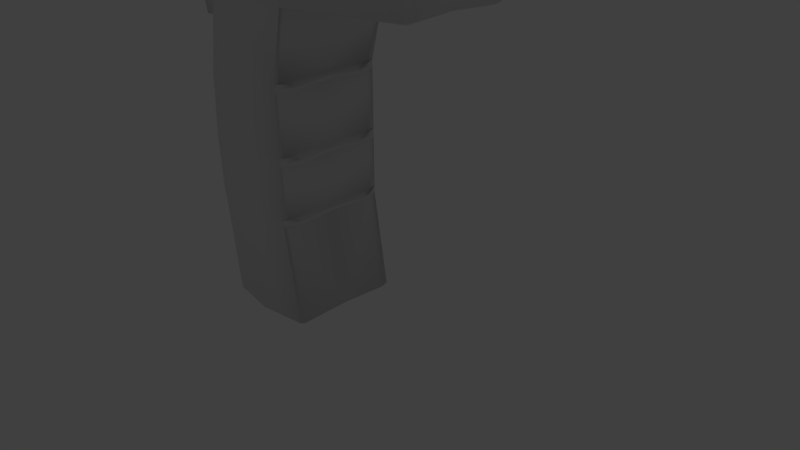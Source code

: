 # Source: termometr1.blend  (saved by Blender 2.78.0; exported with 4.5.12 LTS)
import bpy
from mathutils import Matrix  # noqa: F401  (used for matrix-valued properties, if any)

bpy.ops.wm.read_factory_settings(use_empty=True)
scene = bpy.context.scene
scene.name = 'Scene'

# ---- collections
col_collection_1 = bpy.data.collections.new('Collection 1'); scene.collection.children.link(col_collection_1)

# ---- materials (node trees are filled in below, after node groups)
mat_material = bpy.data.materials.new('Material')
mat_material.alpha_threshold = 0.0
mat_material.use_transparent_shadow = False
mat_material.roughness = 0.5
mat_material.line_color = (0.0, 0.0, 0.0, 1.0)

# ---- material node trees

# ---- world
world_world = bpy.data.worlds.new('World'); scene.world = world_world
world_world.color = (0.05088, 0.05088, 0.05088)
world_world.use_sun_shadow = False
world_world.sun_shadow_jitter_overblur = 0.0
world_world.cycles.sampling_method = 'NONE'
world_world.cycles.sample_map_resolution = 256

# ---- cameras
cam_camera = bpy.data.cameras.new('Camera')
cam_camera.clip_end = 100.0
cam_camera.lens = 35.0
cam_camera.sensor_width = 32.0
cam_camera.sensor_height = 18.0
cam_camera.ortho_scale = 7.314
cam_camera.dof.focus_distance = 0.0
cam_camera.dof.aperture_fstop = 128.0

# ---- lights
light_lamp = bpy.data.lights.new('Lamp', 'POINT')
light_lamp.transmission_factor = 0.0
light_lamp.cutoff_distance = 30.0
light_lamp.energy = 100.0
light_lamp.shadow_buffer_clip_start = 1.001
light_lamp.shadow_soft_size = 0.1
light_lamp.shadow_maximum_resolution = 0.006
light_lamp.use_absolute_resolution = True
light_lamp.cycles.use_multiple_importance_sampling = False

# ---- meshes
me_cube_001 = bpy.data.meshes.new('Cube.001')
me_cube_001.from_pydata([(-1.393, -0.2488, -1.162), (-1.393, -0.2524, -1.133), (-1.393, -0.2632, -1.104), (-1.393, -0.2806, -1.078), (-1.393, -0.3041, -1.055), (-1.393, -0.3326, -1.036), (-1.393, -0.3653, -1.022), (-1.393, -0.4007, -1.013), (-1.393, -0.4375, -1.01), (-1.393, -0.4743, -1.013), (-1.393, -0.5097, -1.022), (-1.393, -0.5423, -1.036), (-1.393, -0.5709, -1.055), (-1.393, -0.5943, -1.078), (-1.393, -0.6118, -1.104), (-1.393, -0.6225, -1.133), (-1.393, -0.6261, -1.162), (-1.393, -0.6225, -1.192), (-1.393, -0.6118, -1.221), (-1.393, -0.5943, -1.247), (-1.393, -0.5709, -1.27), (-1.393, -0.5423, -1.289), (-1.393, -0.5097, -1.303), (-1.393, -0.4743, -1.312), (-1.393, -0.4375, -1.315), (-1.393, -0.4007, -1.312), (-1.393, -0.3653, -1.303), (-1.393, -0.3326, -1.289), (-1.393, -0.3041, -1.27), (-1.393, -0.2806, -1.247), (-1.393, -0.2632, -1.221), (-1.393, -0.2524, -1.192), (-1.247, -0.2524, -1.133), (-1.247, -0.2488, -1.162), (-1.247, -0.2632, -1.104), (-1.247, -0.2806, -1.078), (-1.247, -0.3041, -1.055), (-1.247, -0.3326, -1.036), (-1.247, -0.3653, -1.022), (-1.247, -0.4007, -1.013), (-1.247, -0.4375, -1.01), (-1.247, -0.4743, -1.013), (-1.247, -0.5097, -1.022), (-1.247, -0.5423, -1.036), (-1.247, -0.5709, -1.055), (-1.247, -0.5943, -1.078), (-1.247, -0.6118, -1.104), (-1.247, -0.6225, -1.133), (-1.247, -0.6261, -1.162), (-1.247, -0.6225, -1.192), (-1.247, -0.6118, -1.221), (-1.247, -0.5943, -1.247), (-1.247, -0.5709, -1.27), (-1.247, -0.5423, -1.289), (-1.247, -0.5097, -1.303), (-1.247, -0.4743, -1.312), (-1.247, -0.4375, -1.315), (-1.247, -0.4007, -1.312), (-1.247, -0.3653, -1.303), (-1.247, -0.3326, -1.289), (-1.247, -0.3041, -1.27), (-1.247, -0.2806, -1.247), (-1.247, -0.2632, -1.221), (-1.247, -0.2524, -1.192)], [], [(1, 0, 31, 30, 29, 28, 27, 26, 25, 24, 23, 22, 21, 20, 19, 18, 17, 16, 15, 14, 13, 12, 11, 10, 9, 8, 7, 6, 5, 4, 3, 2), (32, 34, 35, 36, 37, 38, 39, 40, 41, 42, 43, 44, 45, 46, 47, 48, 49, 50, 51, 52, 53, 54, 55, 56, 57, 58, 59, 60, 61, 62, 63, 33), (28, 60, 59, 27), (15, 47, 46, 14), (2, 34, 32, 1), (29, 61, 60, 28), (16, 48, 47, 15), (3, 35, 34, 2), (30, 62, 61, 29), (17, 49, 48, 16), (4, 36, 35, 3), (31, 63, 62, 30), (18, 50, 49, 17), (5, 37, 36, 4), (0, 33, 63, 31), (19, 51, 50, 18), (6, 38, 37, 5), (20, 52, 51, 19), (7, 39, 38, 6), (21, 53, 52, 20), (8, 40, 39, 7), (22, 54, 53, 21), (9, 41, 40, 8), (23, 55, 54, 22), (10, 42, 41, 9), (24, 56, 55, 23), (11, 43, 42, 10), (25, 57, 56, 24), (12, 44, 43, 11), (26, 58, 57, 25), (13, 45, 44, 12), (27, 59, 58, 26), (14, 46, 45, 13), (1, 32, 33, 0)])
me_cube_001.polygons.foreach_set('use_smooth', [True] * 34)
_uv = me_cube_001.uv_layers.new(name='UVMap')
_uv.uv.foreach_set('vector', [0.6838, 0.3484, 0.6937, 0.3223, 0.697, 0.2946, 0.6936, 0.2663, 0.6836, 0.2386, 0.6675, 0.2125, 0.6458, 0.1891, 0.6194, 0.1691, 0.5892, 0.1534, 0.5566, 0.1426, 0.5226, 0.1371, 0.4886, 0.1371, 0.4559, 0.1426, 0.4258, 0.1534, 0.3995, 0.1691, 0.3779, 0.1891, 0.3618, 0.2125, 0.3519, 0.2386, 0.3486, 0.2663, 0.352, 0.2946, 0.362, 0.3223, 0.3781, 0.3484, 0.3998, 0.3719, 0.4262, 0.3918, 0.4564, 0.4075, 0.4891, 0.4183, 0.523, 0.4238, 0.557, 0.4238, 0.5897, 0.4183, 0.6198, 0.4075, 0.6461, 0.3918, 0.6678, 0.3719, 0.3484, 0.2946, 0.345, 0.2663, 0.3351, 0.2386, 0.319, 0.2125, 0.2973, 0.1891, 0.2708, 0.1691, 0.2407, 0.1534, 0.208, 0.1426, 0.174, 0.1371, 0.1401, 0.1371, 0.1074, 0.1426, 0.07731, 0.1534, 0.05094, 0.1691, 0.02932, 0.1891, 0.01327, 0.2125, 0.0034, 0.2386, 0.0001002, 0.2663, 0.003493, 0.2946, 0.01345, 0.3223, 0.02959, 0.3484, 0.05128, 0.3719, 0.07771, 0.3918, 0.1078, 0.4075, 0.1405, 0.4183, 0.1745, 0.4238, 0.2085, 0.4238, 0.2411, 0.4183, 0.2712, 0.4075, 0.2976, 0.3918, 0.3192, 0.3719, 0.3353, 0.3484, 0.3451, 0.3223, 0.8555, 0.1369, 0.8555, 0.0001002, 0.8236, 0.0001002, 0.8236, 0.1369, 0.4442, 0.1369, 0.4442, 0.0001007, 0.4158, 0.0001008, 0.4158, 0.1369, 0.02855, 0.1369, 0.02855, 0.0001007, 0.0001002, 0.0001006, 0.0001002, 0.1369, 0.8862, 0.1369, 0.8862, 0.0001002, 0.8555, 0.0001002, 0.8555, 0.1369, 0.4721, 0.1369, 0.4721, 0.0001007, 0.4442, 0.0001007, 0.4442, 0.1369, 0.05798, 0.1369, 0.05798, 0.0001007, 0.02855, 0.0001007, 0.02855, 0.1369, 0.9157, 0.1369, 0.9157, 0.0001006, 0.8862, 0.0001002, 0.8862, 0.1369, 0.5, 0.1369, 0.5, 0.0001003, 0.4721, 0.0001007, 0.4721, 0.1369, 0.08866, 0.1369, 0.08866, 0.0001007, 0.05798, 0.0001007, 0.05798, 0.1369, 0.9441, 0.1369, 0.9441, 0.0001006, 0.9157, 0.0001006, 0.9157, 0.1369, 0.5284, 0.1369, 0.5284, 0.0001006, 0.5, 0.0001003, 0.5, 0.1369, 0.1206, 0.1369, 0.1206, 0.0001007, 0.08866, 0.0001007, 0.08866, 0.1369, 0.972, 0.1369, 0.972, 0.0001007, 0.9441, 0.0001006, 0.9441, 0.1369, 0.5579, 0.1369, 0.5579, 0.0001002, 0.5284, 0.0001006, 0.5284, 0.1369, 0.1538, 0.1369, 0.1538, 0.0001006, 0.1206, 0.0001007, 0.1206, 0.1369, 0.5886, 0.1369, 0.5886, 0.0001002, 0.5579, 0.0001002, 0.5579, 0.1369, 0.1877, 0.1369, 0.1877, 0.0001006, 0.1538, 0.0001006, 0.1538, 0.1369, 0.6205, 0.1369, 0.6205, 0.0001003, 0.5886, 0.0001002, 0.5886, 0.1369, 0.2222, 0.1369, 0.2222, 0.0001006, 0.1877, 0.0001006, 0.1877, 0.1369, 0.6537, 0.1369, 0.6537, 0.0001003, 0.6205, 0.0001003, 0.6205, 0.1369, 0.2566, 0.1369, 0.2566, 0.0001006, 0.2222, 0.0001006, 0.2222, 0.1369, 0.6876, 0.1369, 0.6876, 0.0001003, 0.6537, 0.0001003, 0.6537, 0.1369, 0.2906, 0.1369, 0.2906, 0.0001007, 0.2566, 0.0001006, 0.2566, 0.1369, 0.7221, 0.1369, 0.7221, 0.0001003, 0.6876, 0.0001003, 0.6876, 0.1369, 0.3237, 0.1369, 0.3237, 0.0001007, 0.2906, 0.0001007, 0.2906, 0.1369, 0.7565, 0.1369, 0.7565, 0.0001006, 0.7221, 0.0001003, 0.7221, 0.1369, 0.3556, 0.1369, 0.3556, 0.0001007, 0.3237, 0.0001007, 0.3237, 0.1369, 0.7905, 0.1369, 0.7905, 0.0001006, 0.7565, 0.0001006, 0.7565, 0.1369, 0.3863, 0.1369, 0.3863, 0.0001007, 0.3556, 0.0001007, 0.3556, 0.1369, 0.8236, 0.1369, 0.8236, 0.0001002, 0.7905, 0.0001006, 0.7905, 0.1369, 0.4158, 0.1369, 0.4158, 0.0001008, 0.3863, 0.0001007, 0.3863, 0.1369, 0.9999, 0.1369, 0.9999, 0.0001007, 0.972, 0.0001007, 0.972, 0.1369])
_ca = me_cube_001.color_attributes.new('Col', 'BYTE_COLOR', 'CORNER')
_ca.data.foreach_set('color', [1.0, 1.0, 1.0, 1.0, 1.0, 1.0, 1.0, 1.0, 1.0, 1.0, 1.0, 1.0, 1.0, 1.0, 1.0, 1.0, 1.0, 1.0, 1.0, 1.0, 1.0, 1.0, 1.0, 1.0, 1.0, 1.0, 1.0, 1.0, 1.0, 1.0, 1.0, 1.0, 1.0, 1.0, 1.0, 1.0, 1.0, 1.0, 1.0, 1.0, 1.0, 1.0, 1.0, 1.0, 1.0, 1.0, 1.0, 1.0, 1.0, 1.0, 1.0, 1.0, 1.0, 1.0, 1.0, 1.0, 1.0, 1.0, 1.0, 1.0, 1.0, 1.0, 1.0, 1.0, 1.0, 1.0, 1.0, 1.0, 1.0, 1.0, 1.0, 1.0, 1.0, 1.0, 1.0, 1.0, 1.0, 1.0, 1.0, 1.0, 1.0, 1.0, 1.0, 1.0, 1.0, 1.0, 1.0, 1.0, 1.0, 1.0, 1.0, 1.0, 1.0, 1.0, 1.0, 1.0, 1.0, 1.0, 1.0, 1.0, 1.0, 1.0, 1.0, 1.0, 1.0, 1.0, 1.0, 1.0, 1.0, 1.0, 1.0, 1.0, 1.0, 1.0, 1.0, 1.0, 1.0, 1.0, 1.0, 1.0, 1.0, 1.0, 1.0, 1.0, 1.0, 1.0, 1.0, 1.0, 1.0, 1.0, 1.0, 1.0, 1.0, 1.0, 1.0, 1.0, 1.0, 1.0, 1.0, 1.0, 1.0, 1.0, 1.0, 1.0, 1.0, 1.0, 1.0, 1.0, 1.0, 1.0, 1.0, 1.0, 1.0, 1.0, 1.0, 1.0, 1.0, 1.0, 1.0, 1.0, 1.0, 1.0, 1.0, 1.0, 1.0, 1.0, 1.0, 1.0, 1.0, 1.0, 1.0, 1.0, 1.0, 1.0, 1.0, 1.0, 1.0, 1.0, 1.0, 1.0, 1.0, 1.0, 1.0, 1.0, 1.0, 1.0, 1.0, 1.0, 1.0, 1.0, 1.0, 1.0, 1.0, 1.0, 1.0, 1.0, 1.0, 1.0, 1.0, 1.0, 1.0, 1.0, 1.0, 1.0, 1.0, 1.0, 1.0, 1.0, 1.0, 1.0, 1.0, 1.0, 1.0, 1.0, 1.0, 1.0, 1.0, 1.0, 1.0, 1.0, 1.0, 1.0, 1.0, 1.0, 1.0, 1.0, 1.0, 1.0, 1.0, 1.0, 1.0, 1.0, 1.0, 1.0, 1.0, 1.0, 1.0, 1.0, 1.0, 1.0, 1.0, 1.0, 1.0, 1.0, 1.0, 1.0, 1.0, 1.0, 1.0, 1.0, 1.0, 1.0, 1.0, 1.0, 1.0, 1.0, 1.0, 1.0, 1.0, 1.0, 1.0, 1.0, 1.0, 1.0, 1.0, 1.0, 1.0, 1.0, 1.0, 1.0, 1.0, 1.0, 1.0, 1.0, 1.0, 1.0, 1.0, 1.0, 1.0, 1.0, 1.0, 1.0, 1.0, 1.0, 1.0, 1.0, 1.0, 1.0, 1.0, 1.0, 1.0, 1.0, 1.0, 1.0, 1.0, 1.0, 1.0, 1.0, 1.0, 1.0, 1.0, 1.0, 1.0, 1.0, 1.0, 1.0, 1.0, 1.0, 1.0, 1.0, 1.0, 1.0, 1.0, 1.0, 1.0, 1.0, 1.0, 1.0, 1.0, 1.0, 1.0, 1.0, 1.0, 1.0, 1.0, 1.0, 1.0, 1.0, 1.0, 1.0, 1.0, 1.0, 1.0, 1.0, 1.0, 1.0, 1.0, 1.0, 1.0, 1.0, 1.0, 1.0, 1.0, 1.0, 1.0, 1.0, 1.0, 1.0, 1.0, 1.0, 1.0, 1.0, 1.0, 1.0, 1.0, 1.0, 1.0, 1.0, 1.0, 1.0, 1.0, 1.0, 1.0, 1.0, 1.0, 1.0, 1.0, 1.0, 1.0, 1.0, 1.0, 1.0, 1.0, 1.0, 1.0, 1.0, 1.0, 1.0, 1.0, 1.0, 1.0, 1.0, 1.0, 1.0, 1.0, 1.0, 1.0, 1.0, 1.0, 1.0, 1.0, 1.0, 1.0, 1.0, 1.0, 1.0, 1.0, 1.0, 1.0, 1.0, 1.0, 1.0, 1.0, 1.0, 1.0, 1.0, 1.0, 1.0, 1.0, 1.0, 1.0, 1.0, 1.0, 1.0, 1.0, 1.0, 1.0, 1.0, 1.0, 1.0, 1.0, 1.0, 1.0, 1.0, 1.0, 1.0, 1.0, 1.0, 1.0, 1.0, 1.0, 1.0, 1.0, 1.0, 1.0, 1.0, 1.0, 1.0, 1.0, 1.0, 1.0, 1.0, 1.0, 1.0, 1.0, 1.0, 1.0, 1.0, 1.0, 1.0, 1.0, 1.0, 1.0, 1.0, 1.0, 1.0, 1.0, 1.0, 1.0, 1.0, 1.0, 1.0, 1.0, 1.0, 1.0, 1.0, 1.0, 1.0, 1.0, 1.0, 1.0, 1.0, 1.0, 1.0, 1.0, 1.0, 1.0, 1.0, 1.0, 1.0, 1.0, 1.0, 1.0, 1.0, 1.0, 1.0, 1.0, 1.0, 1.0, 1.0, 1.0, 1.0, 1.0, 1.0, 1.0, 1.0, 1.0, 1.0, 1.0, 1.0, 1.0, 1.0, 1.0, 1.0, 1.0, 1.0, 1.0, 1.0, 1.0, 1.0, 1.0, 1.0, 1.0, 1.0, 1.0, 1.0, 1.0, 1.0, 1.0, 1.0, 1.0, 1.0, 1.0, 1.0, 1.0, 1.0, 1.0, 1.0, 1.0, 1.0, 1.0, 1.0, 1.0, 1.0, 1.0, 1.0, 1.0, 1.0, 1.0, 1.0, 1.0, 1.0, 1.0, 1.0, 1.0, 1.0, 1.0, 1.0, 1.0, 1.0, 1.0, 1.0, 1.0, 1.0, 1.0, 1.0, 1.0, 1.0, 1.0, 1.0, 1.0, 1.0, 1.0, 1.0, 1.0, 1.0, 1.0, 1.0, 1.0, 1.0, 1.0, 1.0, 1.0, 1.0, 1.0, 1.0, 1.0, 1.0, 1.0, 1.0, 1.0, 1.0, 1.0, 1.0, 1.0, 1.0, 1.0, 1.0, 1.0, 1.0, 1.0, 1.0, 1.0, 1.0, 1.0, 1.0, 1.0, 1.0, 1.0, 1.0, 1.0, 1.0, 1.0, 1.0, 1.0, 1.0, 1.0, 1.0, 1.0, 1.0, 1.0, 1.0, 1.0, 1.0, 1.0, 1.0, 1.0, 1.0, 1.0, 1.0, 1.0, 1.0, 1.0, 1.0, 1.0, 1.0, 1.0, 1.0, 1.0, 1.0, 1.0, 1.0, 1.0, 1.0, 1.0, 1.0, 1.0, 1.0, 1.0, 1.0, 1.0, 1.0, 1.0, 1.0, 1.0, 1.0, 1.0, 1.0, 1.0, 1.0, 1.0, 1.0, 1.0, 1.0, 1.0, 1.0, 1.0, 1.0, 1.0, 1.0, 1.0, 1.0, 1.0, 1.0, 1.0, 1.0, 1.0, 1.0, 1.0, 1.0, 1.0, 1.0, 1.0, 1.0, 1.0, 1.0, 1.0, 1.0, 1.0, 1.0, 1.0, 1.0, 1.0, 1.0, 1.0, 1.0, 1.0, 1.0, 1.0, 1.0, 1.0, 1.0, 1.0, 1.0, 1.0, 1.0, 1.0, 1.0, 1.0, 1.0, 1.0, 1.0, 1.0, 1.0, 1.0, 1.0, 1.0, 1.0, 1.0, 1.0, 1.0, 1.0, 1.0, 1.0, 1.0, 1.0, 1.0, 1.0, 1.0, 1.0, 1.0, 1.0, 1.0, 1.0, 1.0, 1.0, 1.0, 1.0, 1.0, 1.0, 1.0, 1.0, 1.0, 1.0, 1.0, 1.0, 1.0, 1.0, 1.0, 1.0, 1.0, 1.0, 1.0, 1.0, 1.0, 1.0, 1.0, 1.0, 1.0, 1.0, 1.0, 1.0, 1.0, 1.0, 1.0, 1.0, 1.0, 1.0, 1.0, 1.0, 1.0, 1.0, 1.0, 1.0, 1.0, 1.0, 1.0, 1.0])
me_cube_001.materials.append(mat_material)
me_cube_001.materials.append(None)
me_cube_001.materials.append(None)
me_cube_001.use_remesh_preserve_volume = False
me_cube_001.use_remesh_preserve_attributes = False
me_cube_001.use_mirror_vertex_groups = False
me_cube_001.update()
me_cube = bpy.data.meshes.new('Cube')
me_cube.from_pydata([(1.061, 1.021, -1.0), (1.061, 1.011, 0.9518), (1.0, 1.0, -6.401), (0.7576, 0.9983, -2.217), (0.7424, 0.9988, -3.434), (0.7272, 0.9994, -4.651), (0.7403, 0.9989, -3.603), (0.7557, 0.9983, -2.369), (0.7287, 0.9994, -4.533), (0.8385, 0.776, -4.558), (0.8377, 0.776, -4.628), (0.8594, 0.7168, -2.257), (0.8475, 0.7, -3.48), (0.8465, 0.7, -3.56), (0.8585, 0.7168, -2.332), (-0.9285, 0.8533, -1.052), (0.9825, 0.9019, -6.453), (-0.979, 0.7798, -6.453), (-0.7578, 0.8439, 0.8998), (1.033, 0.9, -1.052), (1.033, 0.9, 0.948), (3.665, 0.7984, -0.8129), (3.665, 0.7984, 0.7124), (-1.214, 0.7784, -2.269), (-1.277, 0.7789, -3.486), (-1.193, 0.7793, -4.703), (0.7323, 0.9005, -2.269), (0.7197, 0.901, -3.486), (0.7071, 0.9014, -4.703), (0.718, 0.901, -3.655), (-1.279, 0.7789, -3.655), (0.7308, 0.9006, -2.421), (-1.255, 0.7784, -2.421), (0.7083, 0.9014, -4.585), (-1.232, 0.7793, -4.585), (0.838, 0.6668, -2.309), (0.8276, 0.6528, -3.532), (0.8186, 0.716, -4.68), (0.8267, 0.6529, -3.612), (0.8372, 0.6668, -2.384), (0.8193, 0.7159, -4.61), (-0.6847, 0.9977, -1.0), (-0.5357, 0.9883, 0.9518), (-0.7456, 1.0, -6.401), (-0.9346, 0.9983, -2.217), (-1.034, 0.9988, -3.434), (-0.965, 0.9994, -4.651), (-1.036, 0.9989, -3.603), (-0.9716, 0.9983, -2.369), (-0.9987, 0.9994, -4.533), (-0.5636, 0.9, 0.948), (-0.7632, 0.9019, -6.453), (0.2347, 1.004, 0.948), (0.1881, 1.149, -1.0), (0.2626, 1.139, 0.9518), (0.1272, 1.128, -6.401), (-0.08846, 1.126, -2.217), (-0.1459, 1.127, -3.434), (-0.1189, 1.128, -4.651), (-0.148, 1.127, -3.603), (-0.1079, 1.127, -2.369), (-0.135, 1.128, -4.533), (0.1096, 1.006, -6.453), (3.532, 0.9277, 0.7803), (3.532, 0.9371, -0.8285), (3.514, 0.8306, 0.7765), (3.514, 0.8306, -0.8805), (-1.27, 0.8603, -0.9626), (-1.112, 0.8603, 0.9064), (3.76, 0.6335, -0.4848), (3.76, 0.6335, 0.4046), (3.782, 0.5506, -0.4066), (3.782, 0.5506, 0.3311), (3.616, 0.4461, -0.2615), (3.616, 0.4461, 0.195), (1.061, -1.021, -1.0), (1.0, 0.0, -6.401), (-1.083, 0.0, -6.401), (1.061, -1.011, 0.9518), (1.0, -1.0, -6.401), (1.0, 0.0, -1.0), (1.0, 0.0, 1.0), (-0.912, 0.0, 1.0), (-1.284, 1.43e-10, -0.9144), (-1.126, 1.43e-10, 0.9545), (3.682, 0.0, -0.7644), (3.682, 0.0, 0.7609), (0.712, 0.0, -2.217), (0.712, 0.0, -3.434), (0.712, 0.0, -4.651), (0.7576, -0.9983, -2.217), (0.7424, -0.9988, -3.434), (0.7272, -0.9994, -4.651), (-1.31, 0.0, -4.651), (-1.406, 0.0, -3.434), (0.712, 0.0, -3.603), (0.7403, -0.9989, -3.603), (-1.406, 0.0, -3.603), (0.712, 0.0, -2.369), (0.7557, -0.9983, -2.369), (-1.396, 0.0, -2.369), (0.712, 0.0, -4.533), (0.7287, -0.9994, -4.533), (-1.35, 0.0, -4.533), (0.8287, 0.0, -4.558), (0.8287, 0.0, -4.628), (0.8385, -0.776, -4.558), (0.8377, -0.776, -4.628), (0.8367, 0.0, -2.257), (0.8594, -0.7168, -2.257), (0.8332, 0.0, -3.48), (0.8475, -0.7, -3.48), (0.8332, 0.0, -3.56), (0.8465, -0.7, -3.56), (0.8367, 0.0, -2.332), (0.8585, -0.7168, -2.332), (-0.9285, -0.8666, -1.052), (0.9825, -0.9019, -6.453), (-0.979, -0.7798, -6.453), (-0.7578, -0.8571, 0.8998), (1.033, -0.9, -1.052), (1.033, -0.9, 0.948), (3.665, -0.7984, -0.8129), (3.665, -0.7984, 0.7124), (-1.168, -0.7784, -2.269), (-1.277, -0.7789, -3.486), (-1.193, -0.7793, -4.703), (0.7323, -0.9005, -2.269), (0.7197, -0.901, -3.486), (0.7071, -0.9014, -4.703), (0.718, -0.901, -3.655), (-1.279, -0.7789, -3.655), (0.7308, -0.9006, -2.421), (-1.255, -0.7784, -2.421), (0.7083, -0.9014, -4.585), (-1.232, -0.7793, -4.585), (0.838, -0.6668, -2.309), (0.8276, -0.6528, -3.532), (0.8186, -0.716, -4.68), (0.8267, -0.6529, -3.612), (0.8372, -0.6668, -2.384), (0.8193, -0.7159, -4.61), (-0.6847, -0.9977, -1.0), (-0.5357, -0.9883, 0.9518), (-0.7456, 0.0, -6.401), (-0.7456, -1.0, -6.401), (-0.5966, 0.0, 1.0), (-0.9346, -0.9983, -2.217), (-1.034, -0.9988, -3.434), (-0.965, -0.9994, -4.651), (-1.036, -0.9989, -3.603), (-0.9716, -0.9983, -2.369), (-0.9987, -0.9994, -4.533), (-0.5636, -0.9, 0.948), (-0.7632, -0.9019, -6.453), (0.2017, 0.0, 1.0), (0.2347, -1.004, 0.948), (0.1881, -1.149, -1.0), (0.2626, -1.139, 0.9518), (0.1272, 0.0, -6.401), (0.1272, -1.128, -6.401), (-0.08846, -1.126, -2.217), (-0.1459, -1.127, -3.434), (-0.1189, -1.128, -4.651), (-0.148, -1.127, -3.603), (-0.1079, -1.127, -2.369), (-0.135, -1.128, -4.533), (0.1096, -1.006, -6.453), (3.529, 0.0, 0.8285), (3.532, -0.9277, 0.7803), (3.532, -0.9371, -0.8285), (3.529, 0.0, -0.8285), (3.514, -0.8306, 0.7765), (3.514, -0.8306, -0.8805), (-1.27, -0.8735, -0.9626), (-1.112, -0.8735, 0.9064), (3.76, -0.6335, -0.4848), (3.77, 0.0, -0.4566), (3.76, -0.6335, 0.4046), (3.77, 0.0, 0.4328), (3.782, -0.5506, -0.4066), (3.79, 0.0, -0.3831), (3.782, -0.5506, 0.3311), (3.79, 0.0, 0.3546), (3.616, -0.4461, -0.2615), (3.621, 0.0, -0.247), (3.616, -0.4461, 0.195), (3.621, 0.0, 0.2096), (-1.087, 5.885e-10, 0.9109), (-1.041, 0.7491, 0.865), (-1.118, 5.885e-10, -0.8738), (-1.072, 0.7491, -0.9197), (-1.041, -0.7491, 0.865), (-1.072, -0.7491, -0.9197), (-1.303, 1.43e-10, -1.441), (-1.289, 0.7848, -1.489), (-1.148, 0.0, -1.434), (-0.994, 0.7779, -1.486), (-1.289, -0.7848, -1.489), (-0.994, -0.7779, -1.486), (-1.102, 0.02101, 0.86), (-1.088, 0.8813, 0.8119), (-1.002, 0.02101, 0.8164), (-1.088, -0.8525, 0.8119), (-0.9883, 0.7701, 0.7705), (-0.9883, -0.7281, 0.7705)], [], [(21, 66, 64), (51, 144, 77, 17), (85, 21, 69, 177), (28, 89, 76, 16), (58, 5, 2, 55), (1, 20, 81, 168, 65, 63), (50, 42, 18, 68, 84, 82, 146), (64, 63, 22, 21), (53, 0, 3, 56), (60, 7, 4, 57), (61, 8, 5, 58), (19, 80, 87, 26), (31, 98, 88, 27), (6, 4, 12, 13), (5, 8, 9, 10), (57, 4, 6, 59), (33, 101, 104, 40), (56, 3, 7, 60), (29, 95, 101, 33), (59, 6, 8, 61), (40, 104, 105, 37), (36, 110, 112, 38), (35, 108, 114, 39), (7, 3, 11, 14), (27, 88, 110, 36), (28, 5, 10, 37), (26, 87, 108, 35), (29, 6, 13, 38), (31, 7, 14, 39), (98, 31, 39, 114), (95, 29, 38, 112), (3, 26, 35, 11), (89, 28, 37, 105), (4, 27, 36, 12), (11, 35, 39, 14), (12, 36, 38, 13), (9, 40, 37, 10), (97, 30, 34, 103), (6, 29, 33, 8), (8, 33, 40, 9), (94, 24, 30, 97), (7, 31, 27, 4), (0, 19, 26, 3), (103, 34, 25, 93), (100, 32, 24, 94), (93, 25, 17, 77), (5, 28, 16, 2), (83, 174, 193, 190), (171, 66, 21, 85), (55, 62, 51, 43), (54, 53, 41, 42), (62, 159, 144, 51), (43, 17, 25, 46), (17, 43, 51), (25, 34, 49, 46), (34, 30, 47, 49), (30, 24, 45, 47), (24, 32, 48, 45), (32, 23, 44, 48), (15, 41, 44, 23, 197), (18, 42, 41, 15), (16, 76, 159, 62), (1, 0, 53, 54), (54, 42, 50, 146, 155, 52), (2, 16, 62, 55), (47, 59, 61, 49), (44, 56, 60, 48), (45, 57, 59, 47), (49, 61, 58, 46), (48, 60, 57, 45), (41, 53, 56, 44), (46, 58, 55, 43), (80, 19, 66, 171), (52, 155, 81, 20, 1, 54), (0, 1, 63, 64), (19, 0, 64, 66), (18, 15, 67, 68), (177, 69, 71, 181), (21, 22, 70, 69), (22, 86, 179, 70), (72, 183, 187, 74), (69, 70, 72, 71), (70, 179, 183, 72), (73, 74, 187, 185), (181, 71, 73, 185), (71, 72, 74, 73), (65, 168, 86, 22, 63), (122, 170, 173), (154, 118, 77, 144), (85, 177, 176, 122), (129, 117, 76, 89), (163, 160, 79, 92), (78, 169, 172, 168, 81, 121), (153, 146, 82, 84, 175, 119, 143), (170, 122, 123, 169), (157, 161, 90, 75), (165, 162, 91, 99), (166, 163, 92, 102), (120, 127, 87, 80), (132, 128, 88, 98), (96, 113, 111, 91), (92, 107, 106, 102), (162, 164, 96, 91), (134, 141, 104, 101), (161, 165, 99, 90), (130, 134, 101, 95), (164, 166, 102, 96), (141, 138, 105, 104), (137, 139, 112, 110), (136, 140, 114, 108), (99, 115, 109, 90), (128, 137, 110, 88), (129, 138, 107, 92), (127, 136, 108, 87), (130, 139, 113, 96), (132, 140, 115, 99), (98, 114, 140, 132), (95, 112, 139, 130), (90, 109, 136, 127), (89, 105, 138, 129), (91, 111, 137, 128), (109, 115, 140, 136), (111, 113, 139, 137), (106, 107, 138, 141), (97, 103, 135, 131), (96, 102, 134, 130), (102, 106, 141, 134), (94, 97, 131, 125), (99, 91, 128, 132), (75, 90, 127, 120), (103, 93, 126, 135), (100, 94, 125, 133), (93, 77, 118, 126), (92, 79, 117, 129), (68, 189, 204, 201), (171, 85, 122, 173), (160, 145, 154, 167), (158, 143, 142, 157), (167, 154, 144, 159), (145, 149, 126, 118), (118, 154, 145), (126, 149, 152, 135), (135, 152, 150, 131), (131, 150, 148, 125), (125, 148, 151, 133), (133, 151, 147, 124), (119, 116, 142, 143), (117, 167, 159, 76), (78, 158, 157, 75), (158, 156, 155, 146, 153, 143), (79, 160, 167, 117), (150, 152, 166, 164), (147, 151, 165, 161), (148, 150, 164, 162), (152, 149, 163, 166), (151, 148, 162, 165), (142, 147, 161, 157), (149, 145, 160, 163), (80, 171, 173, 120), (156, 158, 78, 121, 81, 155), (75, 170, 169, 78), (120, 173, 170, 75), (119, 175, 174, 116), (177, 181, 180, 176), (122, 176, 178, 123), (123, 178, 179, 86), (182, 186, 187, 183), (176, 180, 182, 178), (178, 182, 183, 179), (184, 185, 187, 186), (181, 185, 184, 180), (180, 184, 186, 182), (172, 169, 123, 86, 168), (190, 188, 189, 191), (190, 193, 192, 188), (67, 83, 190, 191), (68, 67, 191, 189), (174, 175, 192, 193), (188, 192, 205, 202), (197, 196, 194, 195), (199, 198, 194, 196), (83, 67, 195, 194), (197, 195, 67, 15), (174, 83, 194, 198), (32, 100, 196, 197, 23), (116, 174, 198, 199), (133, 124, 199), (133, 199, 196, 100), (142, 116, 199, 124, 147), (203, 200, 202, 205), (200, 201, 204, 202), (189, 188, 202, 204), (175, 84, 200, 203), (192, 175, 203, 205), (84, 68, 201, 200)])
me_cube.polygons.foreach_set('use_smooth', [True] * 195)
_uv = me_cube.uv_layers.new(name='UVMap')
_uv.uv.foreach_set('vector', [0.7278, 0.838, 0.7357, 0.825, 0.7448, 0.8336, 0.1762, 0.139, 0.2751, 0.1125, 0.2764, 0.1508, 0.1938, 0.1482, 0.6605, 0.8324, 0.7278, 0.838, 0.711, 0.8634, 0.6599, 0.8601, 0.8605, 0.1774, 0.8128, 0.1745, 0.8183, 0.08721, 0.8585, 0.09236, 0.927, 0.1791, 0.8666, 0.1815, 0.8633, 0.09597, 0.9034, 0.06311, 0.2299, 0.8713, 0.2329, 0.8754, 0.2463, 0.8837, 0.2471, 0.8894, 0.2422, 0.8887, 0.2422, 0.8869, 0.6019, 0.6921, 0.5972, 0.6864, 0.619, 0.6903, 0.6455, 0.6903, 0.6691, 0.7309, 0.6604, 0.7396, 0.6439, 0.756, 0.7448, 0.8336, 0.7386, 0.9683, 0.7237, 0.9594, 0.7278, 0.838, 0.9565, 0.4624, 0.8941, 0.4867, 0.8754, 0.3705, 0.9484, 0.3609, 0.9482, 0.3486, 0.8758, 0.357, 0.8698, 0.2702, 0.9386, 0.2658, 0.9285, 0.1863, 0.866, 0.19, 0.8666, 0.1815, 0.927, 0.1791, 0.8841, 0.4838, 0.793, 0.4867, 0.8002, 0.3723, 0.8648, 0.3718, 0.8685, 0.3522, 0.8018, 0.3475, 0.8067, 0.2702, 0.8608, 0.271, 0.8706, 0.2575, 0.8698, 0.2702, 0.854, 0.2644, 0.8528, 0.2612, 0.8666, 0.1815, 0.866, 0.19, 0.8542, 0.1861, 0.8536, 0.1838, 0.9386, 0.2658, 0.8698, 0.2702, 0.8706, 0.2575, 0.9377, 0.2533, 0.8578, 0.1911, 0.8118, 0.1903, 0.8121, 0.1846, 0.8505, 0.1857, 0.9484, 0.3609, 0.8754, 0.3705, 0.8758, 0.357, 0.9482, 0.3486, 0.8643, 0.2535, 0.808, 0.2494, 0.8118, 0.1903, 0.8578, 0.1911, 0.9377, 0.2533, 0.8706, 0.2575, 0.866, 0.19, 0.9285, 0.1863, 0.8505, 0.1857, 0.8121, 0.1846, 0.8123, 0.1813, 0.8503, 0.1818, 0.8499, 0.2642, 0.8072, 0.2627, 0.8075, 0.2583, 0.8496, 0.2586, 0.8527, 0.3643, 0.8008, 0.3632, 0.8011, 0.3582, 0.8523, 0.3582, 0.8758, 0.357, 0.8754, 0.3705, 0.8575, 0.3645, 0.8563, 0.361, 0.8608, 0.271, 0.8067, 0.2702, 0.8072, 0.2627, 0.8499, 0.2642, 0.8605, 0.1774, 0.8666, 0.1815, 0.8536, 0.1838, 0.8503, 0.1818, 0.8648, 0.3718, 0.8002, 0.3723, 0.8008, 0.3632, 0.8527, 0.3643, 0.8643, 0.2535, 0.8706, 0.2575, 0.8528, 0.2612, 0.8496, 0.2586, 0.8685, 0.3522, 0.8758, 0.357, 0.8563, 0.361, 0.8523, 0.3582, 0.8018, 0.3475, 0.8685, 0.3522, 0.8523, 0.3582, 0.8011, 0.3582, 0.808, 0.2494, 0.8643, 0.2535, 0.8496, 0.2586, 0.8075, 0.2583, 0.8754, 0.3705, 0.8648, 0.3718, 0.8527, 0.3643, 0.8575, 0.3645, 0.8128, 0.1745, 0.8605, 0.1774, 0.8503, 0.1818, 0.8123, 0.1813, 0.8698, 0.2702, 0.8608, 0.271, 0.8499, 0.2642, 0.854, 0.2644, 0.8575, 0.3645, 0.8527, 0.3643, 0.8523, 0.3582, 0.8563, 0.361, 0.854, 0.2644, 0.8499, 0.2642, 0.8496, 0.2586, 0.8528, 0.2612, 0.8542, 0.1861, 0.8505, 0.1857, 0.8503, 0.1818, 0.8536, 0.1838, 0.272, 0.5189, 0.1744, 0.5126, 0.1742, 0.3856, 0.2756, 0.3954, 0.8706, 0.2575, 0.8643, 0.2535, 0.8578, 0.1911, 0.866, 0.19, 0.866, 0.19, 0.8578, 0.1911, 0.8505, 0.1857, 0.8542, 0.1861, 0.2709, 0.5404, 0.1759, 0.5355, 0.1744, 0.5126, 0.272, 0.5189, 0.8758, 0.357, 0.8685, 0.3522, 0.8608, 0.271, 0.8698, 0.2702, 0.8941, 0.4867, 0.8841, 0.4838, 0.8648, 0.3718, 0.8754, 0.3705, 0.2756, 0.3954, 0.1742, 0.3856, 0.1736, 0.3684, 0.2765, 0.3785, 0.2647, 0.6632, 0.1892, 0.6619, 0.1759, 0.5355, 0.2709, 0.5404, 0.2765, 0.3785, 0.1736, 0.3684, 0.1938, 0.1482, 0.2764, 0.1508, 0.8666, 0.1815, 0.8605, 0.1774, 0.8585, 0.09236, 0.8633, 0.09597, 0.7582, 0.6392, 0.7941, 0.6809, 0.783, 0.6783, 0.7542, 0.6431, 0.6609, 0.8163, 0.7357, 0.825, 0.7278, 0.838, 0.6605, 0.8324, 0.0774, 0.07775, 0.1155, 0.04809, 0.1762, 0.139, 0.1711, 0.1404, 0.2276, 0.8571, 0.1786, 0.8456, 0.2068, 0.7972, 0.23, 0.8426, 0.1155, 0.04809, 0.2697, 0.0001759, 0.2751, 0.1125, 0.1762, 0.139, 0.1711, 0.1404, 0.1938, 0.1482, 0.1736, 0.3684, 0.1271, 0.371, 0.1938, 0.1482, 0.1711, 0.1404, 0.1762, 0.139, 0.1736, 0.3684, 0.1742, 0.3856, 0.1304, 0.3875, 0.1271, 0.371, 0.1742, 0.3856, 0.1744, 0.5126, 0.1324, 0.5228, 0.1304, 0.3875, 0.1744, 0.5126, 0.1759, 0.5355, 0.1336, 0.5451, 0.1324, 0.5228, 0.1759, 0.5355, 0.1892, 0.6619, 0.1583, 0.6797, 0.1336, 0.5451, 0.1892, 0.6619, 0.192, 0.6786, 0.1593, 0.6971, 0.1583, 0.6797, 0.2187, 0.7802, 0.2068, 0.7972, 0.1593, 0.6971, 0.192, 0.6786, 0.2059, 0.7502, 0.619, 0.6903, 0.5972, 0.6864, 0.6901, 0.5685, 0.7082, 0.5766, 0.8585, 0.09236, 0.8183, 0.08721, 0.8221, 0.02685, 0.8973, 0.05618, 0.2299, 0.8713, 0.2079, 0.8819, 0.1786, 0.8456, 0.2276, 0.8571, 0.2276, 0.8571, 0.23, 0.8426, 0.2317, 0.8428, 0.2496, 0.8442, 0.2485, 0.8616, 0.2298, 0.8584, 0.8633, 0.09597, 0.8585, 0.09236, 0.8973, 0.05618, 0.9034, 0.06311, 0.1324, 0.5228, 0.0001762, 0.5316, 0.0001759, 0.3728, 0.1304, 0.3875, 0.1593, 0.6971, 0.08958, 0.7516, 0.06296, 0.7246, 0.1583, 0.6797, 0.1336, 0.5451, 0.0101, 0.5715, 0.0001762, 0.5316, 0.1324, 0.5228, 0.1304, 0.3875, 0.0001759, 0.3728, 0.005762, 0.339, 0.1271, 0.371, 0.1583, 0.6797, 0.06296, 0.7246, 0.0101, 0.5715, 0.1336, 0.5451, 0.2068, 0.7972, 0.1786, 0.8456, 0.08958, 0.7516, 0.1593, 0.6971, 0.1271, 0.371, 0.005762, 0.339, 0.0774, 0.07775, 0.1711, 0.1404, 0.2469, 0.9019, 0.2251, 0.8933, 0.2402, 0.8917, 0.2466, 0.893, 0.2298, 0.8584, 0.2485, 0.8616, 0.2463, 0.8837, 0.2329, 0.8754, 0.2299, 0.8713, 0.2276, 0.8571, 0.2079, 0.8819, 0.2299, 0.8713, 0.2422, 0.8869, 0.2378, 0.8941, 0.2251, 0.8933, 0.2079, 0.8819, 0.2378, 0.8941, 0.2402, 0.8917, 0.619, 0.6903, 0.7082, 0.5766, 0.7179, 0.6035, 0.6455, 0.6903, 0.6599, 0.8601, 0.711, 0.8634, 0.7039, 0.8692, 0.6597, 0.8658, 0.7278, 0.838, 0.7237, 0.9594, 0.7088, 0.9341, 0.711, 0.8634, 0.7237, 0.9594, 0.6574, 0.9664, 0.6581, 0.9382, 0.7088, 0.9341, 0.7024, 0.9283, 0.6582, 0.9322, 0.6586, 0.9153, 0.6882, 0.9139, 0.711, 0.8634, 0.7088, 0.9341, 0.7024, 0.9283, 0.7039, 0.8692, 0.7088, 0.9341, 0.6581, 0.9382, 0.6582, 0.9322, 0.7024, 0.9283, 0.6905, 0.8838, 0.6882, 0.9139, 0.6586, 0.9153, 0.6593, 0.8827, 0.6597, 0.8658, 0.7039, 0.8692, 0.6905, 0.8838, 0.6593, 0.8827, 0.7039, 0.8692, 0.7024, 0.9283, 0.6882, 0.9139, 0.6905, 0.8838, 0.7301, 0.9725, 0.657, 0.9819, 0.6574, 0.9664, 0.7237, 0.9594, 0.7386, 0.9683, 0.593, 0.8349, 0.5762, 0.8297, 0.5857, 0.8215, 0.3774, 0.122, 0.3613, 0.126, 0.2764, 0.1508, 0.2751, 0.1125, 0.6605, 0.8324, 0.6599, 0.8601, 0.6086, 0.861, 0.593, 0.8349, 0.7651, 0.1714, 0.7777, 0.08725, 0.8183, 0.08721, 0.8128, 0.1745, 0.6988, 0.1647, 0.7369, 0.05257, 0.7725, 0.09023, 0.7584, 0.1747, 0.2668, 0.8737, 0.2526, 0.8873, 0.2522, 0.889, 0.2471, 0.8894, 0.2463, 0.8837, 0.2624, 0.8774, 0.7061, 0.7947, 0.6439, 0.756, 0.6604, 0.7396, 0.6691, 0.7309, 0.7073, 0.7528, 0.7082, 0.7785, 0.7119, 0.799, 0.5762, 0.8297, 0.593, 0.8349, 0.5915, 0.9564, 0.5762, 0.9645, 0.6338, 0.442, 0.6547, 0.3423, 0.7259, 0.361, 0.6927, 0.4739, 0.6565, 0.3301, 0.6764, 0.2492, 0.7441, 0.2623, 0.7272, 0.3476, 0.6965, 0.1716, 0.6988, 0.1647, 0.7584, 0.1747, 0.7579, 0.1831, 0.703, 0.4723, 0.7363, 0.3637, 0.8002, 0.3723, 0.793, 0.4867, 0.7351, 0.3438, 0.7529, 0.2642, 0.8067, 0.2702, 0.8018, 0.3475, 0.7449, 0.2495, 0.7621, 0.2554, 0.7605, 0.2585, 0.7441, 0.2623, 0.7584, 0.1747, 0.7711, 0.1786, 0.7702, 0.1808, 0.7579, 0.1831, 0.6764, 0.2492, 0.6788, 0.2369, 0.7449, 0.2495, 0.7441, 0.2623, 0.7659, 0.1853, 0.7739, 0.1809, 0.8121, 0.1846, 0.8118, 0.1903, 0.6547, 0.3423, 0.6565, 0.3301, 0.7272, 0.3476, 0.7259, 0.361, 0.7516, 0.2464, 0.7659, 0.1853, 0.8118, 0.1903, 0.808, 0.2494, 0.6788, 0.2369, 0.6965, 0.1716, 0.7579, 0.1831, 0.7449, 0.2495, 0.7739, 0.1809, 0.7746, 0.177, 0.8123, 0.1813, 0.8121, 0.1846, 0.7646, 0.2588, 0.7656, 0.2533, 0.8075, 0.2583, 0.8072, 0.2627, 0.7493, 0.3577, 0.7504, 0.3517, 0.8011, 0.3582, 0.8008, 0.3632, 0.7272, 0.3476, 0.746, 0.3541, 0.7444, 0.3574, 0.7259, 0.361, 0.7529, 0.2642, 0.7646, 0.2588, 0.8072, 0.2627, 0.8067, 0.2702, 0.7651, 0.1714, 0.7746, 0.177, 0.7711, 0.1786, 0.7584, 0.1747, 0.7363, 0.3637, 0.7493, 0.3577, 0.8008, 0.3632, 0.8002, 0.3723, 0.7516, 0.2464, 0.7656, 0.2533, 0.7621, 0.2554, 0.7449, 0.2495, 0.7351, 0.3438, 0.7504, 0.3517, 0.746, 0.3541, 0.7272, 0.3476, 0.8018, 0.3475, 0.8011, 0.3582, 0.7504, 0.3517, 0.7351, 0.3438, 0.808, 0.2494, 0.8075, 0.2583, 0.7656, 0.2533, 0.7516, 0.2464, 0.7259, 0.361, 0.7444, 0.3574, 0.7493, 0.3577, 0.7363, 0.3637, 0.8128, 0.1745, 0.8123, 0.1813, 0.7746, 0.177, 0.7651, 0.1714, 0.7441, 0.2623, 0.7605, 0.2585, 0.7646, 0.2588, 0.7529, 0.2642, 0.7444, 0.3574, 0.746, 0.3541, 0.7504, 0.3517, 0.7493, 0.3577, 0.7605, 0.2585, 0.7621, 0.2554, 0.7656, 0.2533, 0.7646, 0.2588, 0.7702, 0.1808, 0.7711, 0.1786, 0.7746, 0.177, 0.7739, 0.1809, 0.272, 0.5189, 0.2756, 0.3954, 0.3792, 0.3868, 0.371, 0.5182, 0.7449, 0.2495, 0.7579, 0.1831, 0.7659, 0.1853, 0.7516, 0.2464, 0.7579, 0.1831, 0.7702, 0.1808, 0.7739, 0.1809, 0.7659, 0.1853, 0.2709, 0.5404, 0.272, 0.5189, 0.371, 0.5182, 0.3675, 0.542, 0.7272, 0.3476, 0.7441, 0.2623, 0.7529, 0.2642, 0.7351, 0.3438, 0.6927, 0.4739, 0.7259, 0.361, 0.7363, 0.3637, 0.703, 0.4723, 0.2756, 0.3954, 0.2765, 0.3785, 0.3814, 0.3682, 0.3792, 0.3868, 0.2647, 0.6632, 0.2709, 0.5404, 0.3675, 0.542, 0.3402, 0.6707, 0.2765, 0.3785, 0.2764, 0.1508, 0.3613, 0.126, 0.3814, 0.3682, 0.7584, 0.1747, 0.7725, 0.09023, 0.7777, 0.08725, 0.7651, 0.1714, 0.6455, 0.6903, 0.6591, 0.6885, 0.6575, 0.6941, 0.6532, 0.6936, 0.6609, 0.8163, 0.6605, 0.8324, 0.593, 0.8349, 0.5857, 0.8215, 0.4769, 0.05877, 0.3817, 0.1234, 0.3774, 0.122, 0.4307, 0.02984, 0.2712, 0.8594, 0.2704, 0.8436, 0.3056, 0.8023, 0.3259, 0.8561, 0.4307, 0.02984, 0.3774, 0.122, 0.2751, 0.1125, 0.2697, 0.0001759, 0.3817, 0.1234, 0.4282, 0.3717, 0.3814, 0.3682, 0.3613, 0.126, 0.3613, 0.126, 0.3774, 0.122, 0.3817, 0.1234, 0.3814, 0.3682, 0.4282, 0.3717, 0.4239, 0.3892, 0.3792, 0.3868, 0.3792, 0.3868, 0.4239, 0.3892, 0.4135, 0.5314, 0.371, 0.5182, 0.371, 0.5182, 0.4135, 0.5314, 0.4104, 0.5545, 0.3675, 0.542, 0.3675, 0.542, 0.4104, 0.5545, 0.3711, 0.6911, 0.3402, 0.6707, 0.3402, 0.6707, 0.3711, 0.6911, 0.3686, 0.7083, 0.3412, 0.688, 0.7082, 0.7785, 0.821, 0.6906, 0.8286, 0.7082, 0.7119, 0.799, 0.7777, 0.08725, 0.7438, 0.04646, 0.8221, 0.02685, 0.8183, 0.08721, 0.2668, 0.8737, 0.2712, 0.8594, 0.3259, 0.8561, 0.289, 0.8883, 0.2712, 0.8594, 0.2684, 0.8605, 0.2485, 0.8616, 0.2496, 0.8442, 0.2685, 0.8436, 0.2704, 0.8436, 0.7725, 0.09023, 0.7369, 0.05257, 0.7438, 0.04646, 0.7777, 0.08725, 0.4135, 0.5314, 0.4239, 0.3892, 0.5619, 0.3784, 0.5521, 0.5494, 0.3686, 0.7083, 0.3711, 0.6911, 0.4648, 0.7479, 0.4325, 0.7732, 0.4104, 0.5545, 0.4135, 0.5314, 0.5521, 0.5494, 0.537, 0.5925, 0.4239, 0.3892, 0.4282, 0.3717, 0.5569, 0.3389, 0.5619, 0.3784, 0.3711, 0.6911, 0.4104, 0.5545, 0.537, 0.5925, 0.4648, 0.7479, 0.3056, 0.8023, 0.3686, 0.7083, 0.4325, 0.7732, 0.3259, 0.8561, 0.4282, 0.3717, 0.3817, 0.1234, 0.4769, 0.05877, 0.5569, 0.3389, 0.2469, 0.9019, 0.2466, 0.893, 0.2535, 0.8931, 0.2698, 0.8967, 0.2684, 0.8605, 0.2712, 0.8594, 0.2668, 0.8737, 0.2624, 0.8774, 0.2463, 0.8837, 0.2485, 0.8616, 0.289, 0.8883, 0.2564, 0.8963, 0.2526, 0.8873, 0.2668, 0.8737, 0.2698, 0.8967, 0.2535, 0.8931, 0.2564, 0.8963, 0.289, 0.8883, 0.7082, 0.7785, 0.7073, 0.7528, 0.7941, 0.6809, 0.821, 0.6906, 0.6599, 0.8601, 0.6597, 0.8658, 0.6154, 0.8672, 0.6086, 0.861, 0.593, 0.8349, 0.6086, 0.861, 0.6075, 0.9318, 0.5915, 0.9564, 0.5915, 0.9564, 0.6075, 0.9318, 0.6581, 0.9382, 0.6574, 0.9664, 0.6142, 0.9262, 0.6291, 0.9126, 0.6586, 0.9153, 0.6582, 0.9322, 0.6086, 0.861, 0.6154, 0.8672, 0.6142, 0.9262, 0.6075, 0.9318, 0.6075, 0.9318, 0.6142, 0.9262, 0.6582, 0.9322, 0.6581, 0.9382, 0.6282, 0.8823, 0.6593, 0.8827, 0.6586, 0.9153, 0.6291, 0.9126, 0.6597, 0.8658, 0.6593, 0.8827, 0.6282, 0.8823, 0.6154, 0.8672, 0.6154, 0.8672, 0.6282, 0.8823, 0.6291, 0.9126, 0.6142, 0.9262, 0.5845, 0.9692, 0.5762, 0.9645, 0.5915, 0.9564, 0.6574, 0.9664, 0.657, 0.9819, 0.8983, 0.8346, 0.8983, 0.9785, 0.838, 0.9751, 0.838, 0.8313, 0.8983, 0.8346, 0.9585, 0.8313, 0.9585, 0.9751, 0.8983, 0.9785, 0.7179, 0.6035, 0.7582, 0.6392, 0.7542, 0.6431, 0.7197, 0.6139, 0.6455, 0.6903, 0.7179, 0.6035, 0.7197, 0.6139, 0.6591, 0.6885, 0.7941, 0.6809, 0.7073, 0.7528, 0.7076, 0.7399, 0.783, 0.6783, 0.6824, 0.7176, 0.7076, 0.7399, 0.7022, 0.7403, 0.6776, 0.7208, 0.7454, 0.5691, 0.7931, 0.6048, 0.7835, 0.6143, 0.7447, 0.5888, 0.8286, 0.6531, 0.8088, 0.6536, 0.7835, 0.6143, 0.7931, 0.6048, 0.7582, 0.6392, 0.7179, 0.6035, 0.7447, 0.5888, 0.7835, 0.6143, 0.7454, 0.5691, 0.7447, 0.5888, 0.7179, 0.6035, 0.7082, 0.5766, 0.7941, 0.6809, 0.7582, 0.6392, 0.7835, 0.6143, 0.8088, 0.6536, 0.1892, 0.6619, 0.2647, 0.6632, 0.2596, 0.7501, 0.2059, 0.7502, 0.192, 0.6786, 0.821, 0.6906, 0.7941, 0.6809, 0.8088, 0.6536, 0.8286, 0.6531, 0.3402, 0.6707, 0.3412, 0.688, 0.3146, 0.7565, 0.3402, 0.6707, 0.3146, 0.7565, 0.2596, 0.7501, 0.2647, 0.6632, 0.3056, 0.8023, 0.2973, 0.7852, 0.3146, 0.7565, 0.3412, 0.688, 0.3686, 0.7083, 0.7035, 0.7459, 0.6721, 0.726, 0.6771, 0.7213, 0.7022, 0.7403, 0.6721, 0.726, 0.6532, 0.6936, 0.6575, 0.6941, 0.6771, 0.7213, 0.6591, 0.6885, 0.6824, 0.7176, 0.6776, 0.7208, 0.6575, 0.6941, 0.7073, 0.7528, 0.6691, 0.7309, 0.6721, 0.726, 0.7035, 0.7459, 0.7076, 0.7399, 0.7073, 0.7528, 0.7035, 0.7459, 0.7022, 0.7403, 0.6691, 0.7309, 0.6455, 0.6903, 0.6532, 0.6936, 0.6721, 0.726])
_ca = me_cube.color_attributes.new('Col', 'BYTE_COLOR', 'CORNER')
_ca.data.foreach_set('color', [1.0, 1.0, 1.0, 1.0, 1.0, 1.0, 1.0, 1.0, 1.0, 1.0, 1.0, 1.0, 1.0, 1.0, 1.0, 1.0, 1.0, 1.0, 1.0, 1.0, 1.0, 1.0, 1.0, 1.0, 1.0, 1.0, 1.0, 1.0, 1.0, 1.0, 1.0, 1.0, 1.0, 1.0, 1.0, 1.0, 1.0, 1.0, 1.0, 1.0, 1.0, 1.0, 1.0, 1.0, 1.0, 1.0, 1.0, 1.0, 1.0, 1.0, 1.0, 1.0, 1.0, 1.0, 1.0, 1.0, 1.0, 1.0, 1.0, 1.0, 1.0, 1.0, 1.0, 1.0, 1.0, 1.0, 1.0, 1.0, 1.0, 1.0, 1.0, 1.0, 1.0, 1.0, 1.0, 1.0, 1.0, 1.0, 1.0, 1.0, 1.0, 1.0, 1.0, 1.0, 1.0, 1.0, 1.0, 1.0, 1.0, 1.0, 1.0, 1.0, 1.0, 1.0, 1.0, 1.0, 1.0, 1.0, 1.0, 1.0, 1.0, 1.0, 1.0, 1.0, 1.0, 1.0, 1.0, 1.0, 1.0, 1.0, 1.0, 1.0, 1.0, 1.0, 1.0, 1.0, 1.0, 1.0, 1.0, 1.0, 1.0, 1.0, 1.0, 1.0, 1.0, 1.0, 1.0, 1.0, 1.0, 1.0, 1.0, 1.0, 1.0, 1.0, 1.0, 1.0, 1.0, 1.0, 1.0, 1.0, 1.0, 1.0, 1.0, 1.0, 1.0, 1.0, 1.0, 1.0, 1.0, 1.0, 1.0, 1.0, 1.0, 1.0, 1.0, 1.0, 1.0, 1.0, 1.0, 1.0, 1.0, 1.0, 1.0, 1.0, 1.0, 1.0, 1.0, 1.0, 1.0, 1.0, 1.0, 1.0, 1.0, 1.0, 1.0, 1.0, 1.0, 1.0, 1.0, 1.0, 1.0, 1.0, 1.0, 1.0, 1.0, 1.0, 1.0, 1.0, 1.0, 1.0, 1.0, 1.0, 1.0, 1.0, 1.0, 1.0, 1.0, 1.0, 1.0, 1.0, 1.0, 1.0, 1.0, 1.0, 1.0, 1.0, 1.0, 1.0, 1.0, 1.0, 1.0, 1.0, 1.0, 1.0, 1.0, 1.0, 1.0, 1.0, 1.0, 1.0, 1.0, 1.0, 1.0, 1.0, 1.0, 1.0, 1.0, 1.0, 1.0, 1.0, 1.0, 1.0, 1.0, 1.0, 1.0, 1.0, 1.0, 1.0, 1.0, 1.0, 1.0, 1.0, 1.0, 1.0, 1.0, 1.0, 1.0, 1.0, 1.0, 1.0, 1.0, 1.0, 1.0, 1.0, 1.0, 1.0, 1.0, 1.0, 1.0, 1.0, 1.0, 1.0, 1.0, 1.0, 1.0, 1.0, 1.0, 1.0, 1.0, 1.0, 1.0, 1.0, 1.0, 1.0, 1.0, 1.0, 1.0, 1.0, 1.0, 1.0, 1.0, 1.0, 1.0, 1.0, 1.0, 1.0, 1.0, 1.0, 1.0, 1.0, 1.0, 1.0, 1.0, 1.0, 1.0, 1.0, 1.0, 1.0, 1.0, 1.0, 1.0, 1.0, 1.0, 1.0, 1.0, 1.0, 1.0, 1.0, 1.0, 1.0, 1.0, 1.0, 1.0, 1.0, 1.0, 1.0, 1.0, 1.0, 1.0, 1.0, 1.0, 1.0, 1.0, 1.0, 1.0, 1.0, 1.0, 1.0, 1.0, 1.0, 1.0, 1.0, 1.0, 1.0, 1.0, 1.0, 1.0, 1.0, 1.0, 1.0, 1.0, 1.0, 1.0, 1.0, 1.0, 1.0, 1.0, 1.0, 1.0, 1.0, 1.0, 1.0, 1.0, 1.0, 1.0, 1.0, 1.0, 1.0, 1.0, 1.0, 1.0, 1.0, 1.0, 1.0, 1.0, 1.0, 1.0, 1.0, 1.0, 1.0, 1.0, 1.0, 1.0, 1.0, 1.0, 1.0, 1.0, 1.0, 1.0, 1.0, 1.0, 1.0, 1.0, 1.0, 1.0, 1.0, 1.0, 1.0, 1.0, 1.0, 1.0, 1.0, 1.0, 1.0, 1.0, 1.0, 1.0, 1.0, 1.0, 1.0, 1.0, 1.0, 1.0, 1.0, 1.0, 1.0, 1.0, 1.0, 1.0, 1.0, 1.0, 1.0, 1.0, 1.0, 1.0, 1.0, 1.0, 1.0, 1.0, 1.0, 1.0, 1.0, 1.0, 1.0, 1.0, 1.0, 1.0, 1.0, 1.0, 1.0, 1.0, 1.0, 1.0, 1.0, 1.0, 1.0, 1.0, 1.0, 1.0, 1.0, 1.0, 1.0, 1.0, 1.0, 1.0, 1.0, 1.0, 1.0, 1.0, 1.0, 1.0, 1.0, 1.0, 1.0, 1.0, 1.0, 1.0, 1.0, 1.0, 1.0, 1.0, 1.0, 1.0, 1.0, 1.0, 1.0, 1.0, 1.0, 1.0, 1.0, 1.0, 1.0, 1.0, 1.0, 1.0, 1.0, 1.0, 1.0, 1.0, 1.0, 1.0, 1.0, 1.0, 1.0, 1.0, 1.0, 1.0, 1.0, 1.0, 1.0, 1.0, 1.0, 1.0, 1.0, 1.0, 1.0, 1.0, 1.0, 1.0, 1.0, 1.0, 1.0, 1.0, 1.0, 1.0, 1.0, 1.0, 1.0, 1.0, 1.0, 1.0, 1.0, 1.0, 1.0, 1.0, 1.0, 1.0, 1.0, 1.0, 1.0, 1.0, 1.0, 1.0, 1.0, 1.0, 1.0, 1.0, 1.0, 1.0, 1.0, 1.0, 1.0, 1.0, 1.0, 1.0, 1.0, 1.0, 1.0, 1.0, 1.0, 1.0, 1.0, 1.0, 1.0, 1.0, 1.0, 1.0, 1.0, 1.0, 1.0, 1.0, 1.0, 1.0, 1.0, 1.0, 1.0, 1.0, 1.0, 1.0, 1.0, 1.0, 1.0, 1.0, 1.0, 1.0, 1.0, 1.0, 1.0, 1.0, 1.0, 1.0, 1.0, 1.0, 1.0, 1.0, 1.0, 1.0, 1.0, 1.0, 1.0, 1.0, 1.0, 1.0, 1.0, 1.0, 1.0, 1.0, 1.0, 1.0, 1.0, 1.0, 1.0, 1.0, 1.0, 1.0, 1.0, 1.0, 1.0, 1.0, 1.0, 1.0, 1.0, 1.0, 1.0, 1.0, 1.0, 1.0, 1.0, 1.0, 1.0, 1.0, 1.0, 1.0, 1.0, 1.0, 1.0, 1.0, 1.0, 1.0, 1.0, 1.0, 1.0, 1.0, 1.0, 1.0, 1.0, 1.0, 1.0, 1.0, 1.0, 1.0, 1.0, 1.0, 1.0, 1.0, 1.0, 1.0, 1.0, 1.0, 1.0, 1.0, 1.0, 1.0, 1.0, 1.0, 1.0, 1.0, 1.0, 1.0, 1.0, 1.0, 1.0, 1.0, 1.0, 1.0, 1.0, 1.0, 1.0, 1.0, 1.0, 1.0, 1.0, 1.0, 1.0, 1.0, 1.0, 1.0, 1.0, 1.0, 1.0, 1.0, 1.0, 1.0, 1.0, 1.0, 1.0, 1.0, 1.0, 1.0, 1.0, 1.0, 1.0, 1.0, 1.0, 1.0, 1.0, 1.0, 1.0, 1.0, 1.0, 1.0, 1.0, 1.0, 1.0, 1.0, 1.0, 1.0, 1.0, 1.0, 1.0, 1.0, 1.0, 1.0, 1.0, 1.0, 1.0, 1.0, 1.0, 1.0, 1.0, 1.0, 1.0, 1.0, 1.0, 1.0, 1.0, 1.0, 1.0, 1.0, 1.0, 1.0, 1.0, 1.0, 1.0, 1.0, 1.0, 1.0, 1.0, 1.0, 1.0, 1.0, 1.0, 1.0, 1.0, 1.0, 1.0, 1.0, 1.0, 1.0, 1.0, 1.0, 1.0, 1.0, 1.0, 1.0, 1.0, 1.0, 1.0, 1.0, 1.0, 1.0, 1.0, 1.0, 1.0, 1.0, 1.0, 1.0, 1.0, 1.0, 1.0, 1.0, 1.0, 1.0, 1.0, 1.0, 1.0, 1.0, 1.0, 1.0, 1.0, 1.0, 1.0, 1.0, 1.0, 1.0, 1.0, 1.0, 1.0, 1.0, 1.0, 1.0, 1.0, 1.0, 1.0, 1.0, 1.0, 1.0, 1.0, 1.0, 1.0, 1.0, 1.0, 1.0, 1.0, 1.0, 1.0, 1.0, 1.0, 1.0, 1.0, 1.0, 1.0, 1.0, 1.0, 1.0, 1.0, 1.0, 1.0, 1.0, 1.0, 1.0, 1.0, 1.0, 1.0, 1.0, 1.0, 1.0, 1.0, 1.0, 1.0, 1.0, 1.0, 1.0, 1.0, 1.0, 1.0, 1.0, 1.0, 1.0, 1.0, 1.0, 1.0, 1.0, 1.0, 1.0, 1.0, 1.0, 1.0, 1.0, 1.0, 1.0, 1.0, 1.0, 1.0, 1.0, 1.0, 1.0, 1.0, 1.0, 1.0, 1.0, 1.0, 1.0, 1.0, 1.0, 1.0, 1.0, 1.0, 1.0, 1.0, 1.0, 1.0, 1.0, 1.0, 1.0, 1.0, 1.0, 1.0, 1.0, 1.0, 1.0, 1.0, 1.0, 1.0, 1.0, 1.0, 1.0, 1.0, 1.0, 1.0, 1.0, 1.0, 1.0, 1.0, 1.0, 1.0, 1.0, 1.0, 1.0, 1.0, 1.0, 1.0, 1.0, 1.0, 1.0, 1.0, 1.0, 1.0, 1.0, 1.0, 1.0, 1.0, 1.0, 1.0, 1.0, 1.0, 1.0, 1.0, 1.0, 1.0, 1.0, 1.0, 1.0, 1.0, 1.0, 1.0, 1.0, 1.0, 1.0, 1.0, 1.0, 1.0, 1.0, 1.0, 1.0, 1.0, 1.0, 1.0, 1.0, 1.0, 1.0, 1.0, 1.0, 1.0, 1.0, 1.0, 1.0, 1.0, 1.0, 1.0, 1.0, 1.0, 1.0, 1.0, 1.0, 1.0, 1.0, 1.0, 1.0, 1.0, 1.0, 1.0, 1.0, 1.0, 1.0, 1.0, 1.0, 1.0, 1.0, 1.0, 1.0, 1.0, 1.0, 1.0, 1.0, 1.0, 1.0, 1.0, 1.0, 1.0, 1.0, 1.0, 1.0, 1.0, 1.0, 1.0, 1.0, 1.0, 1.0, 1.0, 1.0, 1.0, 1.0, 1.0, 1.0, 1.0, 1.0, 1.0, 1.0, 1.0, 1.0, 1.0, 1.0, 1.0, 1.0, 1.0, 1.0, 1.0, 1.0, 1.0, 1.0, 1.0, 1.0, 1.0, 1.0, 1.0, 1.0, 1.0, 1.0, 1.0, 1.0, 1.0, 1.0, 1.0, 1.0, 1.0, 1.0, 1.0, 1.0, 1.0, 1.0, 1.0, 1.0, 1.0, 1.0, 1.0, 1.0, 1.0, 1.0, 1.0, 1.0, 1.0, 1.0, 1.0, 1.0, 1.0, 1.0, 1.0, 1.0, 1.0, 1.0, 1.0, 1.0, 1.0, 1.0, 1.0, 1.0, 1.0, 1.0, 1.0, 1.0, 1.0, 1.0, 1.0, 1.0, 1.0, 1.0, 1.0, 1.0, 1.0, 1.0, 1.0, 1.0, 1.0, 1.0, 1.0, 1.0, 1.0, 1.0, 1.0, 1.0, 1.0, 1.0, 1.0, 1.0, 1.0, 1.0, 1.0, 1.0, 1.0, 1.0, 1.0, 1.0, 1.0, 1.0, 1.0, 1.0, 1.0, 1.0, 1.0, 1.0, 1.0, 1.0, 1.0, 1.0, 1.0, 1.0, 1.0, 1.0, 1.0, 1.0, 1.0, 1.0, 1.0, 1.0, 1.0, 1.0, 1.0, 1.0, 1.0, 1.0, 1.0, 1.0, 1.0, 1.0, 1.0, 1.0, 1.0, 1.0, 1.0, 1.0, 1.0, 1.0, 1.0, 1.0, 1.0, 1.0, 1.0, 1.0, 1.0, 1.0, 1.0, 1.0, 1.0, 1.0, 1.0, 1.0, 1.0, 1.0, 1.0, 1.0, 1.0, 1.0, 1.0, 1.0, 1.0, 1.0, 1.0, 1.0, 1.0, 1.0, 1.0, 1.0, 1.0, 1.0, 1.0, 1.0, 1.0, 1.0, 1.0, 1.0, 1.0, 1.0, 1.0, 1.0, 1.0, 1.0, 1.0, 1.0, 1.0, 1.0, 1.0, 1.0, 1.0, 1.0, 1.0, 1.0, 1.0, 1.0, 1.0, 1.0, 1.0, 1.0, 1.0, 1.0, 1.0, 1.0, 1.0, 1.0, 1.0, 1.0, 1.0, 1.0, 1.0, 1.0, 1.0, 1.0, 1.0, 1.0, 1.0, 1.0, 1.0, 1.0, 1.0, 1.0, 1.0, 1.0, 1.0, 1.0, 1.0, 1.0, 1.0, 1.0, 1.0, 1.0, 1.0, 1.0, 1.0, 1.0, 1.0, 1.0, 1.0, 1.0, 1.0, 1.0, 1.0, 1.0, 1.0, 1.0, 1.0, 1.0, 1.0, 1.0, 1.0, 1.0, 1.0, 1.0, 1.0, 1.0, 1.0, 1.0, 1.0, 1.0, 1.0, 1.0, 1.0, 1.0, 1.0, 1.0, 1.0, 1.0, 1.0, 1.0, 1.0, 1.0, 1.0, 1.0, 1.0, 1.0, 1.0, 1.0, 1.0, 1.0, 1.0, 1.0, 1.0, 1.0, 1.0, 1.0, 1.0, 1.0, 1.0, 1.0, 1.0, 1.0, 1.0, 1.0, 1.0, 1.0, 1.0, 1.0, 1.0, 1.0, 1.0, 1.0, 1.0, 1.0, 1.0, 1.0, 1.0, 1.0, 1.0, 1.0, 1.0, 1.0, 1.0, 1.0, 1.0, 1.0, 1.0, 1.0, 1.0, 1.0, 1.0, 1.0, 1.0, 1.0, 1.0, 1.0, 1.0, 1.0, 1.0, 1.0, 1.0, 1.0, 1.0, 1.0, 1.0, 1.0, 1.0, 1.0, 1.0, 1.0, 1.0, 1.0, 1.0, 1.0, 1.0, 1.0, 1.0, 1.0, 1.0, 1.0, 1.0, 1.0, 1.0, 1.0, 1.0, 1.0, 1.0, 1.0, 1.0, 1.0, 1.0, 1.0, 1.0, 1.0, 1.0, 1.0, 1.0, 1.0, 1.0, 1.0, 1.0, 1.0, 1.0, 1.0, 1.0, 1.0, 1.0, 1.0, 1.0, 1.0, 1.0, 1.0, 1.0, 1.0, 1.0, 1.0, 1.0, 1.0, 1.0, 1.0, 1.0, 1.0, 1.0, 1.0, 1.0, 1.0, 1.0, 1.0, 1.0, 1.0, 1.0, 1.0, 1.0, 1.0, 1.0, 1.0, 1.0, 1.0, 1.0, 1.0, 1.0, 1.0, 1.0, 1.0, 1.0, 1.0, 1.0, 1.0, 1.0, 1.0, 1.0, 1.0, 1.0, 1.0, 1.0, 1.0, 1.0, 1.0, 1.0, 1.0, 1.0, 1.0, 1.0, 1.0, 1.0, 1.0, 1.0, 1.0, 1.0, 1.0, 1.0, 1.0, 1.0, 1.0, 1.0, 1.0, 1.0, 1.0, 1.0, 1.0, 1.0, 1.0, 1.0, 1.0, 1.0, 1.0, 1.0, 1.0, 1.0, 1.0, 1.0, 1.0, 1.0, 1.0, 1.0, 1.0, 1.0, 1.0, 1.0, 1.0, 1.0, 1.0, 1.0, 1.0, 1.0, 1.0, 1.0, 1.0, 1.0, 1.0, 1.0, 1.0, 1.0, 1.0, 1.0, 1.0, 1.0, 1.0, 1.0, 1.0, 1.0, 1.0, 1.0, 1.0, 1.0, 1.0, 1.0, 1.0, 1.0, 1.0, 1.0, 1.0, 1.0, 1.0, 1.0, 1.0, 1.0, 1.0, 1.0, 1.0, 1.0, 1.0, 1.0, 1.0, 1.0, 1.0, 1.0, 1.0, 1.0, 1.0, 1.0, 1.0, 1.0, 1.0, 1.0, 1.0, 1.0, 1.0, 1.0, 1.0, 1.0, 1.0, 1.0, 1.0, 1.0, 1.0, 1.0, 1.0, 1.0, 1.0, 1.0, 1.0, 1.0, 1.0, 1.0, 1.0, 1.0, 1.0, 1.0, 1.0, 1.0, 1.0, 1.0, 1.0, 1.0, 1.0, 1.0, 1.0, 1.0, 1.0, 1.0, 1.0, 1.0, 1.0, 1.0, 1.0, 1.0, 1.0, 1.0, 1.0, 1.0, 1.0, 1.0, 1.0, 1.0, 1.0, 1.0, 1.0, 1.0, 1.0, 1.0, 1.0, 1.0, 1.0, 1.0, 1.0, 1.0, 1.0, 1.0, 1.0, 1.0, 1.0, 1.0, 1.0, 1.0, 1.0, 1.0, 1.0, 1.0, 1.0, 1.0, 1.0, 1.0, 1.0, 1.0, 1.0, 1.0, 1.0, 1.0, 1.0, 1.0, 1.0, 1.0, 1.0, 1.0, 1.0, 1.0, 1.0, 1.0, 1.0, 1.0, 1.0, 1.0, 1.0, 1.0, 1.0, 1.0, 1.0, 1.0, 1.0, 1.0, 1.0, 1.0, 1.0, 1.0, 1.0, 1.0, 1.0, 1.0, 1.0, 1.0, 1.0, 1.0, 1.0, 1.0, 1.0, 1.0, 1.0, 1.0, 1.0, 1.0, 1.0, 1.0, 1.0, 1.0, 1.0, 1.0, 1.0, 1.0, 1.0, 1.0, 1.0, 1.0, 1.0, 1.0, 1.0, 1.0, 1.0, 1.0, 1.0, 1.0, 1.0, 1.0, 1.0, 1.0, 1.0, 1.0, 1.0, 1.0, 1.0, 1.0, 1.0, 1.0, 1.0, 1.0, 1.0, 1.0, 1.0, 1.0, 1.0, 1.0, 1.0, 1.0, 1.0, 1.0, 1.0, 1.0, 1.0, 1.0, 1.0, 1.0, 1.0, 1.0, 1.0, 1.0, 1.0, 1.0, 1.0, 1.0, 1.0, 1.0, 1.0, 1.0, 1.0, 1.0, 1.0, 1.0, 1.0, 1.0, 1.0, 1.0, 1.0, 1.0, 1.0, 1.0, 1.0, 1.0, 1.0, 1.0, 1.0, 1.0, 1.0, 1.0, 1.0, 1.0, 1.0, 1.0, 1.0, 1.0, 1.0, 1.0, 1.0, 1.0, 1.0, 1.0, 1.0, 1.0, 1.0, 1.0, 1.0, 1.0, 1.0, 1.0, 1.0, 1.0, 1.0, 1.0, 1.0, 1.0, 1.0, 1.0, 1.0, 1.0, 1.0, 1.0, 1.0, 1.0, 1.0, 1.0, 1.0, 1.0, 1.0, 1.0, 1.0, 1.0, 1.0, 1.0, 1.0, 1.0, 1.0, 1.0, 1.0, 1.0, 1.0, 1.0, 1.0, 1.0, 1.0, 1.0, 1.0, 1.0, 1.0, 1.0, 1.0, 1.0, 1.0, 1.0, 1.0, 1.0, 1.0, 1.0, 1.0, 1.0, 1.0, 1.0, 1.0, 1.0, 1.0, 1.0, 1.0, 1.0, 1.0, 1.0, 1.0, 1.0, 1.0, 1.0, 1.0, 1.0, 1.0, 1.0, 1.0, 1.0, 1.0, 1.0, 1.0, 1.0, 1.0, 1.0, 1.0, 1.0, 1.0, 1.0, 1.0, 1.0, 1.0, 1.0, 1.0, 1.0, 1.0, 1.0, 1.0, 1.0, 1.0, 1.0, 1.0, 1.0, 1.0, 1.0, 1.0, 1.0, 1.0, 1.0, 1.0, 1.0, 1.0, 1.0, 1.0, 1.0, 1.0, 1.0, 1.0, 1.0, 1.0, 1.0, 1.0, 1.0, 1.0, 1.0, 1.0, 1.0, 1.0, 1.0, 1.0, 1.0, 1.0, 1.0, 1.0, 1.0, 1.0, 1.0, 1.0, 1.0, 1.0, 1.0, 1.0, 1.0, 1.0, 1.0, 1.0, 1.0, 1.0, 1.0, 1.0, 1.0, 1.0, 1.0, 1.0, 1.0, 1.0, 1.0, 1.0, 1.0, 1.0, 1.0, 1.0, 1.0, 1.0, 1.0, 1.0, 1.0, 1.0, 1.0, 1.0, 1.0, 1.0, 1.0, 1.0, 1.0, 1.0, 1.0, 1.0, 1.0, 1.0, 1.0, 1.0, 1.0, 1.0, 1.0, 1.0, 1.0, 1.0, 1.0, 1.0, 1.0, 1.0, 1.0, 1.0, 1.0, 1.0, 1.0, 1.0, 1.0, 1.0, 1.0, 1.0, 1.0, 1.0, 1.0, 1.0, 1.0, 1.0, 1.0, 1.0, 1.0, 1.0, 1.0, 1.0, 1.0, 1.0, 1.0, 1.0, 1.0, 1.0, 1.0, 1.0, 1.0, 1.0, 1.0, 1.0, 1.0, 1.0, 1.0, 1.0, 1.0, 1.0, 1.0, 1.0, 1.0, 1.0, 1.0, 1.0, 1.0, 1.0, 1.0, 1.0, 1.0, 1.0, 1.0, 1.0, 1.0, 1.0, 1.0, 1.0, 1.0, 1.0, 1.0, 1.0, 1.0, 1.0, 1.0, 1.0, 1.0, 1.0, 1.0, 1.0, 1.0, 1.0, 1.0, 1.0, 1.0, 1.0, 1.0, 1.0, 1.0, 1.0, 1.0, 1.0, 1.0, 1.0, 1.0, 1.0, 1.0, 1.0, 1.0, 1.0, 1.0, 1.0, 1.0, 1.0, 1.0, 1.0, 1.0, 1.0, 1.0, 1.0, 1.0, 1.0, 1.0, 1.0, 1.0, 1.0, 1.0, 1.0, 1.0, 1.0, 1.0, 1.0, 1.0, 1.0, 1.0, 1.0, 1.0, 1.0, 1.0, 1.0, 1.0, 1.0, 1.0, 1.0, 1.0, 1.0, 1.0, 1.0, 1.0, 1.0, 1.0, 1.0, 1.0, 1.0, 1.0, 1.0, 1.0, 1.0, 1.0, 1.0, 1.0, 1.0, 1.0, 1.0, 1.0, 1.0, 1.0, 1.0, 1.0, 1.0, 1.0, 1.0, 1.0, 1.0, 1.0, 1.0, 1.0, 1.0, 1.0, 1.0, 1.0, 1.0, 1.0, 1.0, 1.0, 1.0, 1.0, 1.0, 1.0, 1.0, 1.0, 1.0, 1.0, 1.0, 1.0, 1.0, 1.0, 1.0, 1.0, 1.0, 1.0, 1.0, 1.0, 1.0, 1.0, 1.0, 1.0, 1.0, 1.0, 1.0, 1.0, 1.0, 1.0, 1.0, 1.0, 1.0, 1.0, 1.0, 1.0, 1.0, 1.0, 1.0, 1.0, 1.0, 1.0, 1.0, 1.0, 1.0, 1.0, 1.0, 1.0, 1.0, 1.0, 1.0, 1.0, 1.0, 1.0, 1.0, 1.0, 1.0, 1.0, 1.0, 1.0, 1.0, 1.0, 1.0, 1.0, 1.0, 1.0, 1.0, 1.0, 1.0, 1.0, 1.0, 1.0, 1.0, 1.0, 1.0, 1.0, 1.0, 1.0, 1.0, 1.0, 1.0, 1.0, 1.0, 1.0, 1.0, 1.0, 1.0, 1.0, 1.0, 1.0, 1.0, 1.0, 1.0, 1.0, 1.0, 1.0, 1.0, 1.0, 1.0, 1.0, 1.0, 1.0, 1.0, 1.0, 1.0, 1.0, 1.0, 1.0, 1.0, 1.0, 1.0, 1.0, 1.0, 1.0, 1.0, 1.0, 1.0, 1.0, 1.0, 1.0, 1.0, 1.0, 1.0, 1.0, 1.0, 1.0, 1.0, 1.0, 1.0, 1.0, 1.0, 1.0, 1.0, 1.0, 1.0, 1.0, 1.0, 1.0, 1.0, 1.0, 1.0, 1.0, 1.0, 1.0, 1.0, 1.0, 1.0, 1.0, 1.0, 1.0, 1.0, 1.0, 1.0, 1.0, 1.0, 1.0, 1.0, 1.0, 1.0, 1.0, 1.0, 1.0, 1.0, 1.0, 1.0, 1.0, 1.0, 1.0, 1.0, 1.0, 1.0, 1.0, 1.0, 1.0, 1.0, 1.0, 1.0, 1.0, 1.0, 1.0, 1.0, 1.0, 1.0, 1.0, 1.0, 1.0, 1.0, 1.0, 1.0, 1.0, 1.0, 1.0, 1.0, 1.0, 1.0, 1.0, 1.0, 1.0, 1.0, 1.0, 1.0, 1.0, 1.0, 1.0, 1.0, 1.0, 1.0, 1.0, 1.0, 1.0, 1.0, 1.0, 1.0, 1.0, 1.0, 1.0, 1.0, 1.0, 1.0, 1.0, 1.0, 1.0, 1.0, 1.0, 1.0, 1.0, 1.0, 1.0, 1.0, 1.0, 1.0, 1.0, 1.0, 1.0, 1.0, 1.0, 1.0, 1.0, 1.0, 1.0, 1.0, 1.0, 1.0, 1.0, 1.0, 1.0, 1.0, 1.0, 1.0, 1.0, 1.0, 1.0, 1.0, 1.0, 1.0, 1.0, 1.0, 1.0, 1.0, 1.0, 1.0, 1.0, 1.0, 1.0, 1.0, 1.0, 1.0, 1.0, 1.0, 1.0, 1.0, 1.0, 1.0, 1.0, 1.0, 1.0, 1.0, 1.0, 1.0, 1.0, 1.0, 1.0, 1.0, 1.0, 1.0, 1.0, 1.0, 1.0, 1.0, 1.0, 1.0, 1.0, 1.0, 1.0, 1.0, 1.0, 1.0, 1.0, 1.0, 1.0, 1.0, 1.0, 1.0, 1.0, 1.0, 1.0, 1.0, 1.0, 1.0, 1.0, 1.0, 1.0, 1.0, 1.0, 1.0, 1.0, 1.0, 1.0, 1.0, 1.0, 1.0, 1.0, 1.0, 1.0, 1.0, 1.0, 1.0, 1.0, 1.0, 1.0, 1.0, 1.0, 1.0, 1.0, 1.0, 1.0, 1.0, 1.0, 1.0, 1.0, 1.0, 1.0, 1.0, 1.0, 1.0, 1.0, 1.0, 1.0, 1.0, 1.0, 1.0, 1.0, 1.0, 1.0, 1.0, 1.0, 1.0, 1.0, 1.0, 1.0, 1.0, 1.0, 1.0, 1.0, 1.0, 1.0, 1.0, 1.0, 1.0, 1.0, 1.0, 1.0, 1.0, 1.0, 1.0, 1.0, 1.0, 1.0, 1.0, 1.0, 1.0, 1.0, 1.0, 1.0, 1.0, 1.0, 1.0, 1.0, 1.0, 1.0, 1.0, 1.0, 1.0, 1.0, 1.0, 1.0, 1.0, 1.0, 1.0, 1.0, 1.0, 1.0, 1.0, 1.0, 1.0, 1.0, 1.0, 1.0, 1.0, 1.0, 1.0, 1.0, 1.0, 1.0, 1.0, 1.0, 1.0, 1.0, 1.0, 1.0, 1.0, 1.0, 1.0, 1.0, 1.0, 1.0, 1.0, 1.0, 1.0, 1.0, 1.0, 1.0, 1.0, 1.0, 1.0, 1.0, 1.0, 1.0, 1.0, 1.0, 1.0, 1.0, 1.0, 1.0, 1.0, 1.0, 1.0, 1.0, 1.0, 1.0, 1.0, 1.0, 1.0, 1.0, 1.0, 1.0, 1.0, 1.0, 1.0, 1.0, 1.0, 1.0, 1.0, 1.0, 1.0, 1.0, 1.0, 1.0, 1.0, 1.0, 1.0, 1.0, 1.0, 1.0, 1.0, 1.0, 1.0, 1.0, 1.0, 1.0, 1.0, 1.0, 1.0, 1.0, 1.0, 1.0, 1.0, 1.0, 1.0, 1.0, 1.0, 1.0, 1.0, 1.0, 1.0, 1.0, 1.0, 1.0, 1.0, 1.0, 1.0, 1.0, 1.0, 1.0, 1.0, 1.0, 1.0, 1.0, 1.0, 1.0, 1.0, 1.0, 1.0, 1.0, 1.0, 1.0, 1.0, 1.0, 1.0, 1.0, 1.0, 1.0, 1.0, 1.0, 1.0, 1.0, 1.0, 1.0, 1.0, 1.0, 1.0, 1.0, 1.0, 1.0, 1.0, 1.0, 1.0, 1.0, 1.0, 1.0, 1.0, 1.0, 1.0, 1.0, 1.0, 1.0, 1.0, 1.0, 1.0, 1.0, 1.0, 1.0, 1.0, 1.0, 1.0, 1.0, 1.0, 1.0, 1.0, 1.0, 1.0, 1.0, 1.0, 1.0, 1.0, 1.0, 1.0, 1.0, 1.0, 1.0, 1.0, 1.0, 1.0, 1.0, 1.0, 1.0, 1.0, 1.0, 1.0, 1.0, 1.0, 1.0, 1.0, 1.0, 1.0, 1.0, 1.0, 1.0, 1.0, 1.0, 1.0, 1.0, 1.0, 1.0, 1.0, 1.0, 1.0, 1.0, 1.0, 1.0, 1.0, 1.0, 1.0, 1.0, 1.0, 1.0, 1.0, 1.0, 1.0, 1.0, 1.0, 1.0, 1.0, 1.0, 1.0, 1.0, 1.0, 1.0, 1.0, 1.0, 1.0, 1.0, 1.0, 1.0, 1.0, 1.0, 1.0, 1.0, 1.0, 1.0, 1.0, 1.0, 1.0, 1.0, 1.0, 1.0, 1.0, 1.0, 1.0, 1.0, 1.0, 1.0, 1.0, 1.0, 1.0, 1.0, 1.0, 1.0, 1.0, 1.0, 1.0, 1.0, 1.0, 1.0, 1.0, 1.0, 1.0, 1.0, 1.0, 1.0, 1.0, 1.0, 1.0, 1.0, 1.0, 1.0, 1.0, 1.0, 1.0, 1.0, 1.0, 1.0, 1.0, 1.0, 1.0, 1.0, 1.0, 1.0, 1.0, 1.0, 1.0, 1.0, 1.0, 1.0, 1.0, 1.0, 1.0, 1.0, 1.0, 1.0, 1.0, 1.0, 1.0, 1.0, 1.0, 1.0, 1.0, 1.0, 1.0, 1.0, 1.0, 1.0, 1.0, 1.0, 1.0, 1.0, 1.0, 1.0, 1.0, 1.0, 1.0, 1.0, 1.0, 1.0, 1.0, 1.0, 1.0, 1.0, 1.0, 1.0, 1.0, 1.0, 1.0, 1.0, 1.0, 1.0, 1.0, 1.0, 1.0, 1.0, 1.0, 1.0, 1.0, 1.0, 1.0, 1.0, 1.0, 1.0, 1.0, 1.0, 1.0, 1.0, 1.0, 1.0, 1.0, 1.0, 1.0, 1.0, 1.0, 1.0, 1.0, 1.0, 1.0, 1.0, 1.0, 1.0, 1.0, 1.0, 1.0, 1.0, 1.0, 1.0, 1.0, 1.0, 1.0, 1.0, 1.0, 1.0, 1.0, 1.0, 1.0, 1.0, 1.0, 1.0, 1.0, 1.0, 1.0, 1.0, 1.0, 1.0, 1.0, 1.0, 1.0, 1.0, 1.0, 1.0, 1.0, 1.0, 1.0, 1.0, 1.0, 1.0, 1.0, 1.0, 1.0, 1.0, 1.0, 1.0, 1.0, 1.0, 1.0, 1.0, 1.0, 1.0, 1.0, 1.0, 1.0, 1.0, 1.0, 1.0, 1.0, 1.0, 1.0, 1.0, 1.0, 1.0, 1.0, 1.0, 1.0, 1.0, 1.0, 1.0, 1.0, 1.0, 1.0, 1.0, 1.0, 1.0, 1.0, 1.0, 1.0, 1.0, 1.0, 1.0, 1.0, 1.0, 1.0, 1.0, 1.0, 1.0, 1.0, 1.0, 1.0, 1.0, 1.0, 1.0, 1.0, 1.0, 1.0, 1.0, 1.0, 1.0, 1.0, 1.0, 1.0, 1.0, 1.0, 1.0, 1.0, 1.0, 1.0, 1.0, 1.0, 1.0, 1.0, 1.0, 1.0, 1.0, 1.0, 1.0, 1.0, 1.0, 1.0, 1.0, 1.0, 1.0, 1.0, 1.0, 1.0, 1.0, 1.0, 1.0, 1.0, 1.0, 1.0, 1.0, 1.0, 1.0, 1.0, 1.0, 1.0, 1.0, 1.0, 1.0, 1.0, 1.0, 1.0, 1.0, 1.0, 1.0, 1.0, 1.0, 1.0, 1.0, 1.0, 1.0, 1.0, 1.0, 1.0, 1.0, 1.0, 1.0, 1.0, 1.0, 1.0, 1.0, 1.0, 1.0, 1.0, 1.0, 1.0, 1.0, 1.0, 1.0, 1.0, 1.0, 1.0, 1.0, 1.0, 1.0, 1.0, 1.0, 1.0, 1.0, 1.0, 1.0, 1.0, 1.0, 1.0, 1.0, 1.0, 1.0, 1.0, 1.0, 1.0, 1.0, 1.0, 1.0, 1.0, 1.0, 1.0, 1.0, 1.0, 1.0, 1.0, 1.0, 1.0, 1.0, 1.0, 1.0, 1.0, 1.0, 1.0, 1.0, 1.0, 1.0, 1.0, 1.0, 1.0, 1.0, 1.0, 1.0, 1.0, 1.0, 1.0, 1.0, 1.0, 1.0, 1.0, 1.0, 1.0, 1.0, 1.0, 1.0, 1.0, 1.0, 1.0, 1.0, 1.0, 1.0, 1.0, 1.0, 1.0, 1.0, 1.0, 1.0, 1.0, 1.0, 1.0, 1.0, 1.0, 1.0, 1.0, 1.0, 1.0, 1.0, 1.0, 1.0, 1.0, 1.0, 1.0, 1.0, 1.0, 1.0, 1.0, 1.0, 1.0, 1.0, 1.0, 1.0, 1.0, 1.0, 1.0, 1.0, 1.0, 1.0, 1.0, 1.0, 1.0, 1.0, 1.0, 1.0, 1.0, 1.0, 1.0, 1.0, 1.0, 1.0, 1.0, 1.0, 1.0, 1.0, 1.0, 1.0, 1.0, 1.0, 1.0, 1.0, 1.0, 1.0, 1.0, 1.0, 1.0, 1.0, 1.0, 1.0, 1.0, 1.0, 1.0, 1.0, 1.0, 1.0, 1.0, 1.0, 1.0, 1.0, 1.0, 1.0, 1.0, 1.0, 1.0, 1.0, 1.0, 1.0, 1.0, 1.0, 1.0, 1.0, 1.0, 1.0, 1.0, 1.0, 1.0, 1.0, 1.0, 1.0, 1.0, 1.0, 1.0, 1.0, 1.0, 1.0, 1.0, 1.0, 1.0, 1.0, 1.0, 1.0, 1.0, 1.0, 1.0, 1.0, 1.0, 1.0, 1.0, 1.0, 1.0, 1.0, 1.0, 1.0])
me_cube.materials.append(mat_material)
me_cube.materials.append(None)
me_cube.materials.append(None)
me_cube.use_remesh_preserve_volume = False
me_cube.use_remesh_preserve_attributes = False
me_cube.use_mirror_vertex_groups = False
me_cube.update()

# ---- objects
ob_cube_001 = bpy.data.objects.new('Cube.001', me_cube_001)
ob_cube = bpy.data.objects.new('Cube', me_cube)
ob_lamp = bpy.data.objects.new('Lamp', light_lamp)
ob_camera = bpy.data.objects.new('Camera', cam_camera)

# ---- transforms, parenting, visibility, modifiers, constraints
ob_cube_001.location = (0.2819, -0.8152, 7.191)
ob_cube_001.lock_rotations_4d = False
ob_cube_001.empty_display_type = 'ARROWS'
ob_cube_001.lineart.crease_threshold = 0.0
ob_cube.location = (0.2819, -0.8152, 7.191)
ob_cube.lock_rotations_4d = False
ob_cube.empty_display_type = 'ARROWS'
ob_cube.lineart.crease_threshold = 0.0
ob_lamp.location = (4.294, -0.4119, 9.576)
ob_lamp.rotation_euler = (0.6503, 0.05522, 1.866)
ob_lamp.lock_rotations_4d = False
ob_lamp.empty_display_type = 'ARROWS'
ob_lamp.color = (0.0, 0.0, 0.0, 0.0)
ob_lamp.lineart.crease_threshold = 0.0
ob_camera.location = (11.74, -9.213, 8.97)
ob_camera.rotation_euler = (1.109, 0.01082, 0.8149)
ob_camera.lock_rotations_4d = False
ob_camera.empty_display_type = 'ARROWS'
ob_camera.color = (0.0, 0.0, 0.0, 0.0)
ob_camera.display_type = 'WIRE'
ob_camera.lineart.crease_threshold = 0.0

# ---- collection membership
col_collection_1.objects.link(ob_cube_001)
col_collection_1.objects.link(ob_cube)
col_collection_1.objects.link(ob_lamp)
col_collection_1.objects.link(ob_camera)

# ---- scene / render settings (as saved in the file)
scene.camera = ob_camera
scene.frame_start = 1; scene.frame_end = 250; scene.frame_set(1)
scene.render.engine = 'BLENDER_EEVEE_NEXT'
scene.render.resolution_percentage = 50
scene.render.dither_intensity = 0.0
scene.cycles.use_denoising = False
scene.cycles.samples = 10
scene.cycles.sampling_pattern = 'TABULATED_SOBOL'
scene.cycles.light_sampling_threshold = 0.0
scene.cycles.use_adaptive_sampling = False
scene.cycles.use_light_tree = False
scene.cycles.blur_glossy = 0.0
scene.cycles.pixel_filter_type = 'GAUSSIAN'
scene.cycles.sample_clamp_indirect = 0.0
scene.view_settings.view_transform = 'Standard'
bpy.context.view_layer.update()
